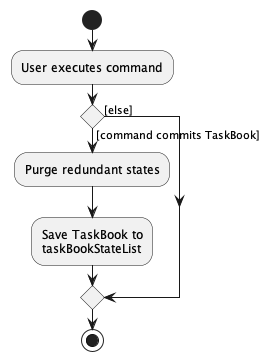

The diagram above was rendered by PlantUML. Its source (embedded in the PNG):
@startuml
start
:User executes command;

'Since the beta syntax does not support placing the condition outside the
'diamond we place it as the true branch instead.

if () then ([command commits TaskBook])
    :Purge redundant states;
    :Save TaskBook to
    taskBookStateList;
else ([else])
endif
stop
@enduml